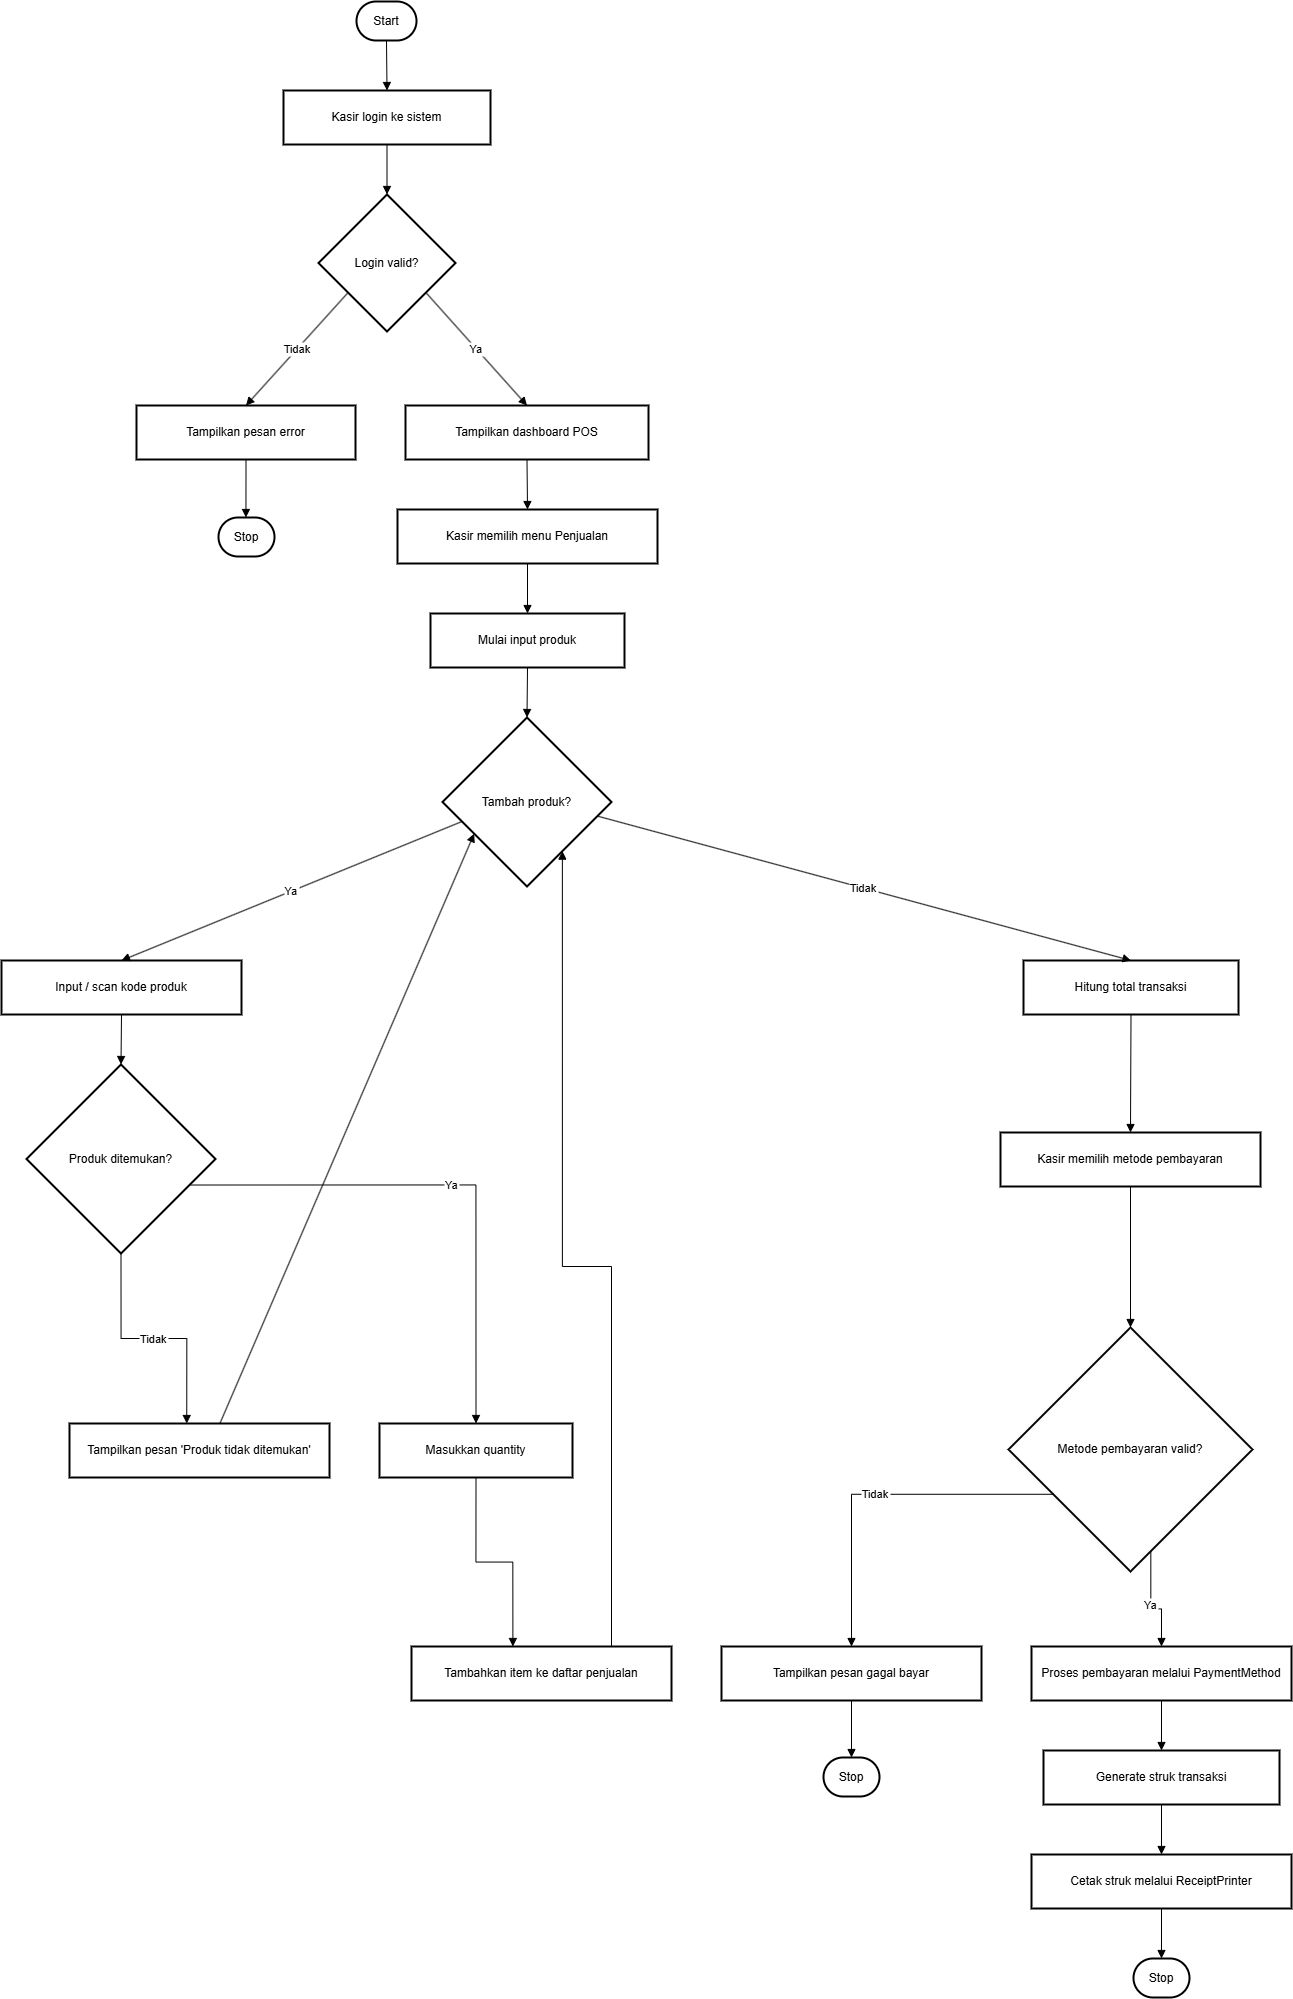

The diagram above was exported from draw.io. Its source (the exported page's mxGraphModel, read from the mxfile embedded in the PNG):
<mxGraphModel dx="1720" dy="1113" grid="1" gridSize="10" guides="1" tooltips="1" connect="1" arrows="1" fold="1" page="1" pageScale="1" pageWidth="1169" pageHeight="1654" math="0" shadow="0">
  <root>
    <mxCell id="0" />
    <mxCell id="1" parent="0" />
    <mxCell id="0XKgIGhXGNwrVrI19MhW-1" value="Start" style="rounded=1;whiteSpace=wrap;arcSize=50;strokeWidth=2;" parent="1" vertex="1">
      <mxGeometry x="375" y="120" width="60" height="39" as="geometry" />
    </mxCell>
    <mxCell id="0XKgIGhXGNwrVrI19MhW-2" value="Kasir login ke sistem" style="whiteSpace=wrap;strokeWidth=2;" parent="1" vertex="1">
      <mxGeometry x="302" y="209" width="207" height="54" as="geometry" />
    </mxCell>
    <mxCell id="0XKgIGhXGNwrVrI19MhW-3" value="Login valid?" style="rhombus;strokeWidth=2;whiteSpace=wrap;" parent="1" vertex="1">
      <mxGeometry x="337" y="313" width="137" height="137" as="geometry" />
    </mxCell>
    <mxCell id="0XKgIGhXGNwrVrI19MhW-4" value="Tampilkan pesan error" style="whiteSpace=wrap;strokeWidth=2;" parent="1" vertex="1">
      <mxGeometry x="155" y="524" width="219" height="54" as="geometry" />
    </mxCell>
    <mxCell id="0XKgIGhXGNwrVrI19MhW-5" value="Stop" style="rounded=1;whiteSpace=wrap;arcSize=50;strokeWidth=2;" parent="1" vertex="1">
      <mxGeometry x="237" y="636" width="56" height="39" as="geometry" />
    </mxCell>
    <mxCell id="0XKgIGhXGNwrVrI19MhW-6" value="Tampilkan dashboard POS" style="whiteSpace=wrap;strokeWidth=2;" parent="1" vertex="1">
      <mxGeometry x="424" y="524" width="243" height="54" as="geometry" />
    </mxCell>
    <mxCell id="0XKgIGhXGNwrVrI19MhW-7" value="Kasir memilih menu Penjualan" style="whiteSpace=wrap;strokeWidth=2;" parent="1" vertex="1">
      <mxGeometry x="416" y="628" width="260" height="54" as="geometry" />
    </mxCell>
    <mxCell id="0XKgIGhXGNwrVrI19MhW-8" value="Mulai input produk" style="whiteSpace=wrap;strokeWidth=2;" parent="1" vertex="1">
      <mxGeometry x="449" y="732" width="194" height="54" as="geometry" />
    </mxCell>
    <mxCell id="0XKgIGhXGNwrVrI19MhW-9" value="Tambah produk?" style="rhombus;strokeWidth=2;whiteSpace=wrap;" parent="1" vertex="1">
      <mxGeometry x="461" y="836" width="169" height="169" as="geometry" />
    </mxCell>
    <mxCell id="0XKgIGhXGNwrVrI19MhW-10" value="Input / scan kode produk" style="whiteSpace=wrap;strokeWidth=2;" parent="1" vertex="1">
      <mxGeometry x="20" y="1079" width="240" height="54" as="geometry" />
    </mxCell>
    <mxCell id="0XKgIGhXGNwrVrI19MhW-11" value="Produk ditemukan?" style="rhombus;strokeWidth=2;whiteSpace=wrap;" parent="1" vertex="1">
      <mxGeometry x="45" y="1183" width="189" height="189" as="geometry" />
    </mxCell>
    <mxCell id="0XKgIGhXGNwrVrI19MhW-12" value="Tampilkan pesan 'Produk tidak ditemukan'" style="whiteSpace=wrap;strokeWidth=2;" parent="1" vertex="1">
      <mxGeometry x="88" y="1542" width="260" height="54" as="geometry" />
    </mxCell>
    <mxCell id="0XKgIGhXGNwrVrI19MhW-13" value="Masukkan quantity" style="whiteSpace=wrap;strokeWidth=2;" parent="1" vertex="1">
      <mxGeometry x="398" y="1542" width="193" height="54" as="geometry" />
    </mxCell>
    <mxCell id="0XKgIGhXGNwrVrI19MhW-14" value="Tambahkan item ke daftar penjualan" style="whiteSpace=wrap;strokeWidth=2;" parent="1" vertex="1">
      <mxGeometry x="430" y="1765" width="260" height="54" as="geometry" />
    </mxCell>
    <mxCell id="0XKgIGhXGNwrVrI19MhW-15" value="Hitung total transaksi" style="whiteSpace=wrap;strokeWidth=2;" parent="1" vertex="1">
      <mxGeometry x="1042" y="1079" width="215" height="54" as="geometry" />
    </mxCell>
    <mxCell id="0XKgIGhXGNwrVrI19MhW-16" value="Kasir memilih metode pembayaran" style="whiteSpace=wrap;strokeWidth=2;" parent="1" vertex="1">
      <mxGeometry x="1019" y="1251" width="260" height="54" as="geometry" />
    </mxCell>
    <mxCell id="0XKgIGhXGNwrVrI19MhW-17" value="Metode pembayaran valid?" style="rhombus;strokeWidth=2;whiteSpace=wrap;" parent="1" vertex="1">
      <mxGeometry x="1027" y="1446" width="244" height="244" as="geometry" />
    </mxCell>
    <mxCell id="0XKgIGhXGNwrVrI19MhW-18" value="Tampilkan pesan gagal bayar" style="whiteSpace=wrap;strokeWidth=2;" parent="1" vertex="1">
      <mxGeometry x="740" y="1765" width="260" height="54" as="geometry" />
    </mxCell>
    <mxCell id="0XKgIGhXGNwrVrI19MhW-19" value="Stop" style="rounded=1;whiteSpace=wrap;arcSize=50;strokeWidth=2;" parent="1" vertex="1">
      <mxGeometry x="842" y="1876" width="56" height="39" as="geometry" />
    </mxCell>
    <mxCell id="0XKgIGhXGNwrVrI19MhW-20" value="Proses pembayaran melalui PaymentMethod" style="whiteSpace=wrap;strokeWidth=2;" parent="1" vertex="1">
      <mxGeometry x="1050" y="1765" width="260" height="54" as="geometry" />
    </mxCell>
    <mxCell id="0XKgIGhXGNwrVrI19MhW-21" value="Generate struk transaksi" style="whiteSpace=wrap;strokeWidth=2;" parent="1" vertex="1">
      <mxGeometry x="1062" y="1869" width="236" height="54" as="geometry" />
    </mxCell>
    <mxCell id="0XKgIGhXGNwrVrI19MhW-22" value="Cetak struk melalui ReceiptPrinter" style="whiteSpace=wrap;strokeWidth=2;" parent="1" vertex="1">
      <mxGeometry x="1050" y="1973" width="260" height="54" as="geometry" />
    </mxCell>
    <mxCell id="0XKgIGhXGNwrVrI19MhW-23" value="Stop" style="rounded=1;whiteSpace=wrap;arcSize=50;strokeWidth=2;" parent="1" vertex="1">
      <mxGeometry x="1152" y="2077" width="56" height="39" as="geometry" />
    </mxCell>
    <mxCell id="0XKgIGhXGNwrVrI19MhW-24" value="" style="curved=1;startArrow=none;endArrow=block;exitX=0.5;exitY=1;entryX=0.5;entryY=0;rounded=0;" parent="1" source="0XKgIGhXGNwrVrI19MhW-1" target="0XKgIGhXGNwrVrI19MhW-2" edge="1">
      <mxGeometry relative="1" as="geometry">
        <Array as="points" />
      </mxGeometry>
    </mxCell>
    <mxCell id="0XKgIGhXGNwrVrI19MhW-25" value="" style="curved=1;startArrow=none;endArrow=block;exitX=0.5;exitY=1;entryX=0.5;entryY=0;rounded=0;" parent="1" source="0XKgIGhXGNwrVrI19MhW-2" target="0XKgIGhXGNwrVrI19MhW-3" edge="1">
      <mxGeometry relative="1" as="geometry">
        <Array as="points" />
      </mxGeometry>
    </mxCell>
    <mxCell id="0XKgIGhXGNwrVrI19MhW-26" value="Tidak" style="startArrow=none;endArrow=block;exitX=0;exitY=0.88;entryX=0.5;entryY=0;rounded=0;" parent="1" source="0XKgIGhXGNwrVrI19MhW-3" target="0XKgIGhXGNwrVrI19MhW-4" edge="1">
      <mxGeometry relative="1" as="geometry" />
    </mxCell>
    <mxCell id="0XKgIGhXGNwrVrI19MhW-27" value="" style="curved=1;startArrow=none;endArrow=block;exitX=0.5;exitY=1;entryX=0.49;entryY=-0.01;rounded=0;" parent="1" source="0XKgIGhXGNwrVrI19MhW-4" target="0XKgIGhXGNwrVrI19MhW-5" edge="1">
      <mxGeometry relative="1" as="geometry">
        <Array as="points" />
      </mxGeometry>
    </mxCell>
    <mxCell id="0XKgIGhXGNwrVrI19MhW-28" value="Ya" style="startArrow=none;endArrow=block;exitX=1;exitY=0.88;entryX=0.5;entryY=0;rounded=0;" parent="1" source="0XKgIGhXGNwrVrI19MhW-3" target="0XKgIGhXGNwrVrI19MhW-6" edge="1">
      <mxGeometry relative="1" as="geometry" />
    </mxCell>
    <mxCell id="0XKgIGhXGNwrVrI19MhW-29" value="" style="curved=1;startArrow=none;endArrow=block;exitX=0.5;exitY=1;entryX=0.5;entryY=0;rounded=0;" parent="1" source="0XKgIGhXGNwrVrI19MhW-6" target="0XKgIGhXGNwrVrI19MhW-7" edge="1">
      <mxGeometry relative="1" as="geometry">
        <Array as="points" />
      </mxGeometry>
    </mxCell>
    <mxCell id="0XKgIGhXGNwrVrI19MhW-30" value="" style="curved=1;startArrow=none;endArrow=block;exitX=0.5;exitY=1;entryX=0.5;entryY=0;rounded=0;" parent="1" source="0XKgIGhXGNwrVrI19MhW-7" target="0XKgIGhXGNwrVrI19MhW-8" edge="1">
      <mxGeometry relative="1" as="geometry">
        <Array as="points" />
      </mxGeometry>
    </mxCell>
    <mxCell id="0XKgIGhXGNwrVrI19MhW-31" value="" style="curved=1;startArrow=none;endArrow=block;exitX=0.5;exitY=1;entryX=0.5;entryY=0;rounded=0;" parent="1" source="0XKgIGhXGNwrVrI19MhW-8" target="0XKgIGhXGNwrVrI19MhW-9" edge="1">
      <mxGeometry relative="1" as="geometry">
        <Array as="points" />
      </mxGeometry>
    </mxCell>
    <mxCell id="0XKgIGhXGNwrVrI19MhW-32" value="Ya" style="startArrow=none;endArrow=block;exitX=0;exitY=0.65;entryX=0.5;entryY=0;rounded=0;" parent="1" source="0XKgIGhXGNwrVrI19MhW-9" target="0XKgIGhXGNwrVrI19MhW-10" edge="1">
      <mxGeometry relative="1" as="geometry" />
    </mxCell>
    <mxCell id="0XKgIGhXGNwrVrI19MhW-33" value="" style="curved=1;startArrow=none;endArrow=block;exitX=0.5;exitY=1;entryX=0.5;entryY=0;rounded=0;" parent="1" source="0XKgIGhXGNwrVrI19MhW-10" target="0XKgIGhXGNwrVrI19MhW-11" edge="1">
      <mxGeometry relative="1" as="geometry">
        <Array as="points" />
      </mxGeometry>
    </mxCell>
    <mxCell id="0XKgIGhXGNwrVrI19MhW-34" value="Tidak" style="startArrow=none;endArrow=block;exitX=0.5;exitY=1;entryX=0.45;entryY=-0.01;rounded=0;edgeStyle=orthogonalEdgeStyle;" parent="1" source="0XKgIGhXGNwrVrI19MhW-11" target="0XKgIGhXGNwrVrI19MhW-12" edge="1">
      <mxGeometry relative="1" as="geometry" />
    </mxCell>
    <mxCell id="0XKgIGhXGNwrVrI19MhW-35" value="" style="startArrow=none;endArrow=block;exitX=0.58;exitY=-0.01;entryX=0;entryY=0.8;rounded=0;" parent="1" source="0XKgIGhXGNwrVrI19MhW-12" target="0XKgIGhXGNwrVrI19MhW-9" edge="1">
      <mxGeometry relative="1" as="geometry" />
    </mxCell>
    <mxCell id="0XKgIGhXGNwrVrI19MhW-36" value="Ya" style="startArrow=none;endArrow=block;exitX=1;exitY=0.69;entryX=0.5;entryY=-0.01;rounded=0;edgeStyle=orthogonalEdgeStyle;" parent="1" source="0XKgIGhXGNwrVrI19MhW-11" target="0XKgIGhXGNwrVrI19MhW-13" edge="1">
      <mxGeometry relative="1" as="geometry" />
    </mxCell>
    <mxCell id="0XKgIGhXGNwrVrI19MhW-37" value="" style="startArrow=none;endArrow=block;exitX=0.5;exitY=0.99;entryX=0.39;entryY=0;rounded=0;edgeStyle=orthogonalEdgeStyle;" parent="1" source="0XKgIGhXGNwrVrI19MhW-13" target="0XKgIGhXGNwrVrI19MhW-14" edge="1">
      <mxGeometry relative="1" as="geometry" />
    </mxCell>
    <mxCell id="0XKgIGhXGNwrVrI19MhW-38" value="" style="startArrow=none;endArrow=block;exitX=0.62;exitY=0;entryX=0.86;entryY=1;rounded=0;elbow=vertical;edgeStyle=orthogonalEdgeStyle;" parent="1" source="0XKgIGhXGNwrVrI19MhW-14" target="0XKgIGhXGNwrVrI19MhW-9" edge="1">
      <mxGeometry relative="1" as="geometry">
        <Array as="points">
          <mxPoint x="630" y="1765" />
          <mxPoint x="630" y="1385" />
          <mxPoint x="581" y="1385" />
        </Array>
      </mxGeometry>
    </mxCell>
    <mxCell id="0XKgIGhXGNwrVrI19MhW-39" value="Tidak" style="startArrow=none;endArrow=block;exitX=1;exitY=0.6;entryX=0.5;entryY=0;rounded=0;" parent="1" source="0XKgIGhXGNwrVrI19MhW-9" target="0XKgIGhXGNwrVrI19MhW-15" edge="1">
      <mxGeometry relative="1" as="geometry" />
    </mxCell>
    <mxCell id="0XKgIGhXGNwrVrI19MhW-40" value="" style="curved=1;startArrow=none;endArrow=block;exitX=0.5;exitY=1;entryX=0.5;entryY=0;rounded=0;" parent="1" source="0XKgIGhXGNwrVrI19MhW-15" target="0XKgIGhXGNwrVrI19MhW-16" edge="1">
      <mxGeometry relative="1" as="geometry">
        <Array as="points" />
      </mxGeometry>
    </mxCell>
    <mxCell id="0XKgIGhXGNwrVrI19MhW-41" value="" style="curved=1;startArrow=none;endArrow=block;exitX=0.5;exitY=1;entryX=0.5;entryY=0;rounded=0;" parent="1" source="0XKgIGhXGNwrVrI19MhW-16" target="0XKgIGhXGNwrVrI19MhW-17" edge="1">
      <mxGeometry relative="1" as="geometry">
        <Array as="points" />
      </mxGeometry>
    </mxCell>
    <mxCell id="0XKgIGhXGNwrVrI19MhW-42" value="Tidak" style="startArrow=none;endArrow=block;exitX=0;exitY=0.79;entryX=0.5;entryY=0;rounded=0;edgeStyle=orthogonalEdgeStyle;" parent="1" source="0XKgIGhXGNwrVrI19MhW-17" target="0XKgIGhXGNwrVrI19MhW-18" edge="1">
      <mxGeometry relative="1" as="geometry" />
    </mxCell>
    <mxCell id="0XKgIGhXGNwrVrI19MhW-43" value="" style="curved=1;startArrow=none;endArrow=block;exitX=0.5;exitY=1;entryX=0.5;entryY=0.01;rounded=0;" parent="1" source="0XKgIGhXGNwrVrI19MhW-18" target="0XKgIGhXGNwrVrI19MhW-19" edge="1">
      <mxGeometry relative="1" as="geometry">
        <Array as="points" />
      </mxGeometry>
    </mxCell>
    <mxCell id="0XKgIGhXGNwrVrI19MhW-44" value="Ya" style="startArrow=none;endArrow=block;exitX=0.6;exitY=1;entryX=0.5;entryY=0;rounded=0;edgeStyle=orthogonalEdgeStyle;" parent="1" source="0XKgIGhXGNwrVrI19MhW-17" target="0XKgIGhXGNwrVrI19MhW-20" edge="1">
      <mxGeometry relative="1" as="geometry" />
    </mxCell>
    <mxCell id="0XKgIGhXGNwrVrI19MhW-45" value="" style="curved=1;startArrow=none;endArrow=block;exitX=0.5;exitY=1;entryX=0.5;entryY=0;rounded=0;" parent="1" source="0XKgIGhXGNwrVrI19MhW-20" target="0XKgIGhXGNwrVrI19MhW-21" edge="1">
      <mxGeometry relative="1" as="geometry">
        <Array as="points" />
      </mxGeometry>
    </mxCell>
    <mxCell id="0XKgIGhXGNwrVrI19MhW-46" value="" style="curved=1;startArrow=none;endArrow=block;exitX=0.5;exitY=1;entryX=0.5;entryY=0;rounded=0;" parent="1" source="0XKgIGhXGNwrVrI19MhW-21" target="0XKgIGhXGNwrVrI19MhW-22" edge="1">
      <mxGeometry relative="1" as="geometry">
        <Array as="points" />
      </mxGeometry>
    </mxCell>
    <mxCell id="0XKgIGhXGNwrVrI19MhW-47" value="" style="curved=1;startArrow=none;endArrow=block;exitX=0.5;exitY=1;entryX=0.5;entryY=-0.01;rounded=0;" parent="1" source="0XKgIGhXGNwrVrI19MhW-22" target="0XKgIGhXGNwrVrI19MhW-23" edge="1">
      <mxGeometry relative="1" as="geometry">
        <Array as="points" />
      </mxGeometry>
    </mxCell>
  </root>
</mxGraphModel>